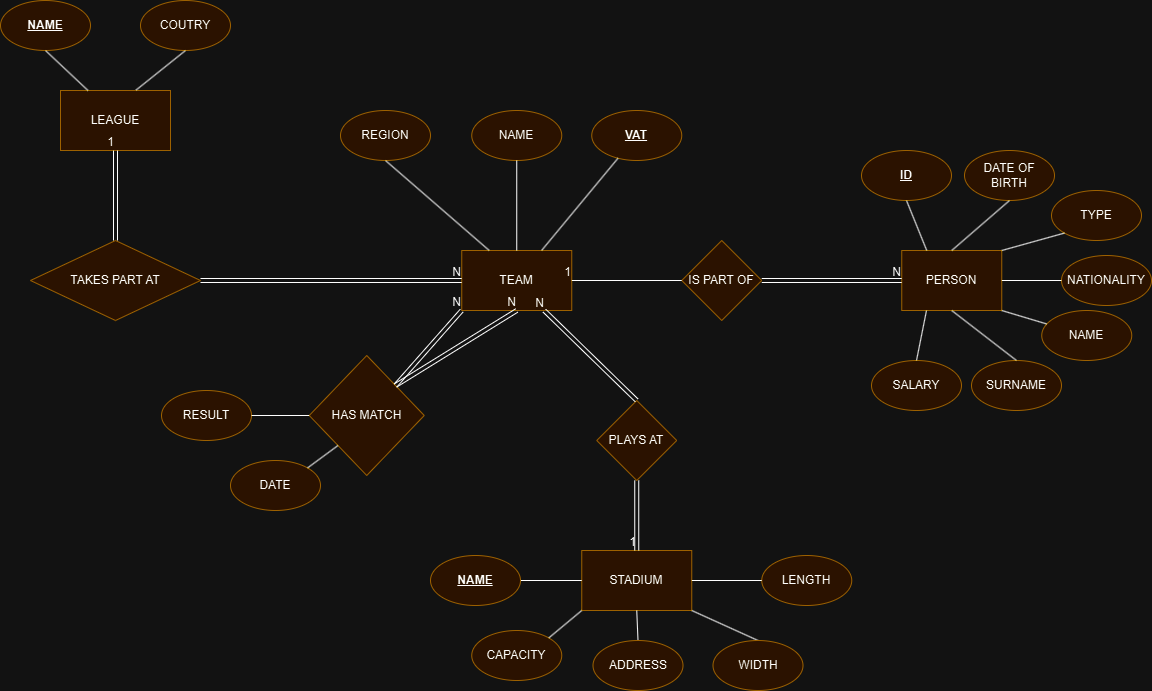

The diagram above was exported from draw.io. Its source (the exported page's mxGraphModel, read from the mxfile embedded in the PNG):
<mxGraphModel dx="1831" dy="759" grid="1" gridSize="10" guides="1" tooltips="1" connect="1" arrows="1" fold="1" page="1" pageScale="1" pageWidth="1250" pageHeight="750" math="0" shadow="0">
  <root>
    <mxCell id="0" />
    <mxCell id="1" parent="0" />
    <mxCell id="g9xiqrGm76bNcfBgDhmJ-1" value="LEAGUE" style="rounded=0;whiteSpace=wrap;html=1;fillColor=#ffe6cc;strokeColor=#d79b00;" parent="1" vertex="1">
      <mxGeometry x="109" y="110" width="110" height="60" as="geometry" />
    </mxCell>
    <mxCell id="g9xiqrGm76bNcfBgDhmJ-3" value="TAKES PART AT" style="rhombus;whiteSpace=wrap;html=1;fillColor=#ffe6cc;strokeColor=#d79b00;" parent="1" vertex="1">
      <mxGeometry x="79" y="260" width="170" height="80" as="geometry" />
    </mxCell>
    <mxCell id="g9xiqrGm76bNcfBgDhmJ-5" value="&lt;u&gt;&lt;b&gt;NAME&lt;/b&gt;&lt;/u&gt;" style="ellipse;whiteSpace=wrap;html=1;fillColor=#ffe6cc;strokeColor=#d79b00;" parent="1" vertex="1">
      <mxGeometry x="49" y="20" width="90" height="50" as="geometry" />
    </mxCell>
    <mxCell id="g9xiqrGm76bNcfBgDhmJ-6" value="COUTRY" style="ellipse;whiteSpace=wrap;html=1;fillColor=#ffe6cc;strokeColor=#d79b00;" parent="1" vertex="1">
      <mxGeometry x="189" y="20" width="90" height="50" as="geometry" />
    </mxCell>
    <mxCell id="g9xiqrGm76bNcfBgDhmJ-7" value="" style="endArrow=none;html=1;rounded=0;exitX=0.25;exitY=0;exitDx=0;exitDy=0;entryX=0.5;entryY=1;entryDx=0;entryDy=0;" parent="1" source="g9xiqrGm76bNcfBgDhmJ-1" target="g9xiqrGm76bNcfBgDhmJ-5" edge="1">
      <mxGeometry width="50" height="50" relative="1" as="geometry">
        <mxPoint x="419" y="240" as="sourcePoint" />
        <mxPoint x="109" y="80" as="targetPoint" />
      </mxGeometry>
    </mxCell>
    <mxCell id="g9xiqrGm76bNcfBgDhmJ-10" value="" style="endArrow=none;html=1;rounded=0;exitX=0.687;exitY=-0.007;exitDx=0;exitDy=0;entryX=0.5;entryY=1;entryDx=0;entryDy=0;exitPerimeter=0;" parent="1" source="g9xiqrGm76bNcfBgDhmJ-1" target="g9xiqrGm76bNcfBgDhmJ-6" edge="1">
      <mxGeometry width="50" height="50" relative="1" as="geometry">
        <mxPoint x="174" y="120" as="sourcePoint" />
        <mxPoint x="104" y="80" as="targetPoint" />
      </mxGeometry>
    </mxCell>
    <mxCell id="g9xiqrGm76bNcfBgDhmJ-12" value="TEAM" style="rounded=0;whiteSpace=wrap;html=1;fillColor=#ffe6cc;strokeColor=#d79b00;" parent="1" vertex="1">
      <mxGeometry x="510.25" y="270" width="110" height="60" as="geometry" />
    </mxCell>
    <mxCell id="g9xiqrGm76bNcfBgDhmJ-17" value="" style="shape=link;html=1;rounded=0;exitX=1;exitY=0.5;exitDx=0;exitDy=0;entryX=0;entryY=0.5;entryDx=0;entryDy=0;" parent="1" source="g9xiqrGm76bNcfBgDhmJ-3" target="g9xiqrGm76bNcfBgDhmJ-12" edge="1">
      <mxGeometry relative="1" as="geometry">
        <mxPoint x="309" y="200" as="sourcePoint" />
        <mxPoint x="469" y="200" as="targetPoint" />
        <Array as="points" />
      </mxGeometry>
    </mxCell>
    <mxCell id="g9xiqrGm76bNcfBgDhmJ-18" value="N" style="resizable=0;html=1;whiteSpace=wrap;align=right;verticalAlign=bottom;" parent="g9xiqrGm76bNcfBgDhmJ-17" connectable="0" vertex="1">
      <mxGeometry x="1" relative="1" as="geometry" />
    </mxCell>
    <mxCell id="8hlCR_SRGy1LmnE77QCD-1" value="PERSON" style="rounded=0;whiteSpace=wrap;html=1;fillColor=#ffe6cc;strokeColor=#d79b00;" parent="1" vertex="1">
      <mxGeometry x="950.25" y="270" width="100" height="60" as="geometry" />
    </mxCell>
    <mxCell id="8hlCR_SRGy1LmnE77QCD-2" value="IS PART OF" style="rhombus;whiteSpace=wrap;html=1;fillColor=#ffe6cc;strokeColor=#d79b00;" parent="1" vertex="1">
      <mxGeometry x="730.25" y="260" width="80" height="80" as="geometry" />
    </mxCell>
    <mxCell id="8hlCR_SRGy1LmnE77QCD-5" value="" style="shape=link;html=1;rounded=0;exitX=1;exitY=0.5;exitDx=0;exitDy=0;entryX=0;entryY=0.5;entryDx=0;entryDy=0;" parent="1" source="8hlCR_SRGy1LmnE77QCD-2" target="8hlCR_SRGy1LmnE77QCD-1" edge="1">
      <mxGeometry relative="1" as="geometry">
        <mxPoint x="1000.25" y="200" as="sourcePoint" />
        <mxPoint x="800.25" y="130" as="targetPoint" />
      </mxGeometry>
    </mxCell>
    <mxCell id="8hlCR_SRGy1LmnE77QCD-6" value="N" style="resizable=0;html=1;whiteSpace=wrap;align=right;verticalAlign=bottom;" parent="8hlCR_SRGy1LmnE77QCD-5" connectable="0" vertex="1">
      <mxGeometry x="1" relative="1" as="geometry" />
    </mxCell>
    <mxCell id="8hlCR_SRGy1LmnE77QCD-7" value="HAS MATCH" style="rhombus;whiteSpace=wrap;html=1;fillColor=#ffe6cc;strokeColor=#d79b00;" parent="1" vertex="1">
      <mxGeometry x="357.75" y="375" width="115" height="120" as="geometry" />
    </mxCell>
    <mxCell id="8hlCR_SRGy1LmnE77QCD-13" value="" style="shape=link;html=1;rounded=0;entryX=0;entryY=1;entryDx=0;entryDy=0;exitX=1;exitY=0;exitDx=0;exitDy=0;" parent="1" source="8hlCR_SRGy1LmnE77QCD-7" target="g9xiqrGm76bNcfBgDhmJ-12" edge="1">
      <mxGeometry relative="1" as="geometry">
        <mxPoint x="443.25" y="465" as="sourcePoint" />
        <mxPoint x="479" y="340" as="targetPoint" />
      </mxGeometry>
    </mxCell>
    <mxCell id="8hlCR_SRGy1LmnE77QCD-14" value="N" style="resizable=0;html=1;whiteSpace=wrap;align=right;verticalAlign=bottom;" parent="8hlCR_SRGy1LmnE77QCD-13" connectable="0" vertex="1">
      <mxGeometry x="1" relative="1" as="geometry" />
    </mxCell>
    <mxCell id="8hlCR_SRGy1LmnE77QCD-15" value="" style="shape=link;html=1;rounded=0;exitX=1;exitY=0;exitDx=0;exitDy=0;entryX=0.5;entryY=1;entryDx=0;entryDy=0;" parent="1" source="8hlCR_SRGy1LmnE77QCD-7" target="g9xiqrGm76bNcfBgDhmJ-12" edge="1">
      <mxGeometry relative="1" as="geometry">
        <mxPoint x="720.25" y="665" as="sourcePoint" />
        <mxPoint x="387.75" y="575" as="targetPoint" />
      </mxGeometry>
    </mxCell>
    <mxCell id="8hlCR_SRGy1LmnE77QCD-16" value="N" style="resizable=0;html=1;whiteSpace=wrap;align=right;verticalAlign=bottom;" parent="8hlCR_SRGy1LmnE77QCD-15" connectable="0" vertex="1">
      <mxGeometry x="1" relative="1" as="geometry" />
    </mxCell>
    <mxCell id="8hlCR_SRGy1LmnE77QCD-17" value="STADIUM" style="rounded=0;whiteSpace=wrap;html=1;fillColor=#ffe6cc;strokeColor=#d79b00;" parent="1" vertex="1">
      <mxGeometry x="630.25" y="570" width="110" height="60" as="geometry" />
    </mxCell>
    <mxCell id="8hlCR_SRGy1LmnE77QCD-19" value="PLAYS AT" style="rhombus;whiteSpace=wrap;html=1;fillColor=#ffe6cc;strokeColor=#d79b00;" parent="1" vertex="1">
      <mxGeometry x="645.25" y="420" width="80" height="80" as="geometry" />
    </mxCell>
    <mxCell id="8hlCR_SRGy1LmnE77QCD-20" value="" style="shape=link;html=1;rounded=0;entryX=0.5;entryY=0;entryDx=0;entryDy=0;exitX=0.5;exitY=1;exitDx=0;exitDy=0;" parent="1" source="8hlCR_SRGy1LmnE77QCD-19" target="8hlCR_SRGy1LmnE77QCD-17" edge="1">
      <mxGeometry relative="1" as="geometry">
        <mxPoint x="850.25" y="410" as="sourcePoint" />
        <mxPoint x="750.25" y="340" as="targetPoint" />
      </mxGeometry>
    </mxCell>
    <mxCell id="8hlCR_SRGy1LmnE77QCD-21" value="1" style="resizable=0;html=1;whiteSpace=wrap;align=right;verticalAlign=bottom;" parent="8hlCR_SRGy1LmnE77QCD-20" connectable="0" vertex="1">
      <mxGeometry x="1" relative="1" as="geometry" />
    </mxCell>
    <mxCell id="8hlCR_SRGy1LmnE77QCD-22" value="" style="shape=link;html=1;rounded=0;exitX=0.5;exitY=0;exitDx=0;exitDy=0;entryX=0.75;entryY=1;entryDx=0;entryDy=0;" parent="1" source="8hlCR_SRGy1LmnE77QCD-19" target="g9xiqrGm76bNcfBgDhmJ-12" edge="1">
      <mxGeometry relative="1" as="geometry">
        <mxPoint x="860.25" y="350" as="sourcePoint" />
        <mxPoint x="860.25" y="430" as="targetPoint" />
      </mxGeometry>
    </mxCell>
    <mxCell id="8hlCR_SRGy1LmnE77QCD-23" value="N" style="resizable=0;html=1;whiteSpace=wrap;align=right;verticalAlign=bottom;" parent="8hlCR_SRGy1LmnE77QCD-22" connectable="0" vertex="1">
      <mxGeometry x="1" relative="1" as="geometry" />
    </mxCell>
    <mxCell id="8hlCR_SRGy1LmnE77QCD-24" value="&lt;u&gt;&lt;b&gt;ID&lt;/b&gt;&lt;/u&gt;" style="ellipse;whiteSpace=wrap;html=1;fillColor=#ffe6cc;strokeColor=#d79b00;" parent="1" vertex="1">
      <mxGeometry x="910" y="170" width="90" height="50" as="geometry" />
    </mxCell>
    <mxCell id="8hlCR_SRGy1LmnE77QCD-25" value="NAME" style="ellipse;whiteSpace=wrap;html=1;fillColor=#ffe6cc;strokeColor=#d79b00;" parent="1" vertex="1">
      <mxGeometry x="1090.25" y="330" width="90" height="50" as="geometry" />
    </mxCell>
    <mxCell id="8hlCR_SRGy1LmnE77QCD-26" value="SURNAME" style="ellipse;whiteSpace=wrap;html=1;fillColor=#ffe6cc;strokeColor=#d79b00;" parent="1" vertex="1">
      <mxGeometry x="1020" y="380" width="90" height="50" as="geometry" />
    </mxCell>
    <mxCell id="8hlCR_SRGy1LmnE77QCD-27" value="DATE OF BIRTH" style="ellipse;whiteSpace=wrap;html=1;fillColor=#ffe6cc;strokeColor=#d79b00;" parent="1" vertex="1">
      <mxGeometry x="1013" y="170" width="90" height="50" as="geometry" />
    </mxCell>
    <mxCell id="8hlCR_SRGy1LmnE77QCD-28" value="NATIONALITY" style="ellipse;whiteSpace=wrap;html=1;fillColor=#ffe6cc;strokeColor=#d79b00;" parent="1" vertex="1">
      <mxGeometry x="1110" y="275" width="90" height="50" as="geometry" />
    </mxCell>
    <mxCell id="8hlCR_SRGy1LmnE77QCD-29" value="TYPE" style="ellipse;whiteSpace=wrap;html=1;fillColor=#ffe6cc;strokeColor=#d79b00;" parent="1" vertex="1">
      <mxGeometry x="1100" y="210" width="90" height="50" as="geometry" />
    </mxCell>
    <mxCell id="8hlCR_SRGy1LmnE77QCD-33" value="" style="endArrow=none;html=1;rounded=0;exitX=0.5;exitY=1;exitDx=0;exitDy=0;entryX=0.25;entryY=0;entryDx=0;entryDy=0;" parent="1" source="8hlCR_SRGy1LmnE77QCD-24" target="8hlCR_SRGy1LmnE77QCD-1" edge="1">
      <mxGeometry width="50" height="50" relative="1" as="geometry">
        <mxPoint x="840.25" y="490" as="sourcePoint" />
        <mxPoint x="890.25" y="440" as="targetPoint" />
      </mxGeometry>
    </mxCell>
    <mxCell id="8hlCR_SRGy1LmnE77QCD-35" value="" style="endArrow=none;html=1;rounded=0;entryX=0.5;entryY=1;entryDx=0;entryDy=0;exitX=0.5;exitY=0;exitDx=0;exitDy=0;" parent="1" source="8hlCR_SRGy1LmnE77QCD-26" target="8hlCR_SRGy1LmnE77QCD-1" edge="1">
      <mxGeometry width="50" height="50" relative="1" as="geometry">
        <mxPoint x="1010.25" y="380" as="sourcePoint" />
        <mxPoint x="960.25" y="340" as="targetPoint" />
      </mxGeometry>
    </mxCell>
    <mxCell id="8hlCR_SRGy1LmnE77QCD-36" value="" style="endArrow=none;html=1;rounded=0;entryX=1;entryY=1;entryDx=0;entryDy=0;" parent="1" source="8hlCR_SRGy1LmnE77QCD-25" target="8hlCR_SRGy1LmnE77QCD-1" edge="1">
      <mxGeometry width="50" height="50" relative="1" as="geometry">
        <mxPoint x="945.25" y="385" as="sourcePoint" />
        <mxPoint x="970.25" y="350" as="targetPoint" />
      </mxGeometry>
    </mxCell>
    <mxCell id="8hlCR_SRGy1LmnE77QCD-37" value="" style="endArrow=none;html=1;rounded=0;entryX=1;entryY=0.5;entryDx=0;entryDy=0;exitX=0;exitY=0.5;exitDx=0;exitDy=0;" parent="1" source="8hlCR_SRGy1LmnE77QCD-28" target="8hlCR_SRGy1LmnE77QCD-1" edge="1">
      <mxGeometry width="50" height="50" relative="1" as="geometry">
        <mxPoint x="955.25" y="395" as="sourcePoint" />
        <mxPoint x="980.25" y="360" as="targetPoint" />
      </mxGeometry>
    </mxCell>
    <mxCell id="8hlCR_SRGy1LmnE77QCD-38" value="" style="endArrow=none;html=1;rounded=0;entryX=1;entryY=0;entryDx=0;entryDy=0;exitX=0;exitY=1;exitDx=0;exitDy=0;" parent="1" source="8hlCR_SRGy1LmnE77QCD-29" target="8hlCR_SRGy1LmnE77QCD-1" edge="1">
      <mxGeometry width="50" height="50" relative="1" as="geometry">
        <mxPoint x="965.25" y="405" as="sourcePoint" />
        <mxPoint x="990.25" y="370" as="targetPoint" />
      </mxGeometry>
    </mxCell>
    <mxCell id="8hlCR_SRGy1LmnE77QCD-39" value="" style="endArrow=none;html=1;rounded=0;entryX=0.5;entryY=0;entryDx=0;entryDy=0;exitX=0.5;exitY=1;exitDx=0;exitDy=0;" parent="1" source="8hlCR_SRGy1LmnE77QCD-27" target="8hlCR_SRGy1LmnE77QCD-1" edge="1">
      <mxGeometry width="50" height="50" relative="1" as="geometry">
        <mxPoint x="975.25" y="415" as="sourcePoint" />
        <mxPoint x="1000.25" y="380" as="targetPoint" />
      </mxGeometry>
    </mxCell>
    <mxCell id="8hlCR_SRGy1LmnE77QCD-45" value="&lt;u&gt;&lt;b&gt;VAT&lt;/b&gt;&lt;/u&gt;" style="ellipse;whiteSpace=wrap;html=1;fillColor=#ffe6cc;strokeColor=#d79b00;" parent="1" vertex="1">
      <mxGeometry x="640.25" y="130" width="90" height="50" as="geometry" />
    </mxCell>
    <mxCell id="8hlCR_SRGy1LmnE77QCD-46" value="LENGTH" style="ellipse;whiteSpace=wrap;html=1;fillColor=#ffe6cc;strokeColor=#d79b00;" parent="1" vertex="1">
      <mxGeometry x="810.25" y="575" width="90" height="50" as="geometry" />
    </mxCell>
    <mxCell id="8hlCR_SRGy1LmnE77QCD-47" value="CAPACITY" style="ellipse;whiteSpace=wrap;html=1;fillColor=#ffe6cc;strokeColor=#d79b00;" parent="1" vertex="1">
      <mxGeometry x="520.25" y="650" width="90" height="50" as="geometry" />
    </mxCell>
    <mxCell id="8hlCR_SRGy1LmnE77QCD-49" value="REGION" style="ellipse;whiteSpace=wrap;html=1;fillColor=#ffe6cc;strokeColor=#d79b00;" parent="1" vertex="1">
      <mxGeometry x="389" y="130" width="90" height="50" as="geometry" />
    </mxCell>
    <mxCell id="8hlCR_SRGy1LmnE77QCD-50" value="" style="endArrow=none;html=1;rounded=0;exitX=0;exitY=0.5;exitDx=0;exitDy=0;entryX=1;entryY=0.5;entryDx=0;entryDy=0;" parent="1" source="8hlCR_SRGy1LmnE77QCD-17" target="8hlCR_SRGy1LmnE77QCD-61" edge="1">
      <mxGeometry width="50" height="50" relative="1" as="geometry">
        <mxPoint x="589" y="1060" as="sourcePoint" />
        <mxPoint x="639" y="1010" as="targetPoint" />
      </mxGeometry>
    </mxCell>
    <mxCell id="8hlCR_SRGy1LmnE77QCD-51" value="" style="endArrow=none;html=1;rounded=0;entryX=1;entryY=0.5;entryDx=0;entryDy=0;exitX=0;exitY=0.5;exitDx=0;exitDy=0;" parent="1" source="8hlCR_SRGy1LmnE77QCD-46" target="8hlCR_SRGy1LmnE77QCD-17" edge="1">
      <mxGeometry width="50" height="50" relative="1" as="geometry">
        <mxPoint x="759" y="950" as="sourcePoint" />
        <mxPoint x="709" y="910" as="targetPoint" />
      </mxGeometry>
    </mxCell>
    <mxCell id="8hlCR_SRGy1LmnE77QCD-52" value="" style="endArrow=none;html=1;rounded=0;" parent="1" source="8hlCR_SRGy1LmnE77QCD-45" target="g9xiqrGm76bNcfBgDhmJ-12" edge="1">
      <mxGeometry width="50" height="50" relative="1" as="geometry">
        <mxPoint x="790.25" y="755" as="sourcePoint" />
        <mxPoint x="815.25" y="720" as="targetPoint" />
      </mxGeometry>
    </mxCell>
    <mxCell id="8hlCR_SRGy1LmnE77QCD-53" value="" style="endArrow=none;html=1;rounded=0;entryX=1;entryY=1;entryDx=0;entryDy=0;exitX=0.5;exitY=0;exitDx=0;exitDy=0;" parent="1" source="8hlCR_SRGy1LmnE77QCD-60" target="8hlCR_SRGy1LmnE77QCD-17" edge="1">
      <mxGeometry width="50" height="50" relative="1" as="geometry">
        <mxPoint x="704" y="965" as="sourcePoint" />
        <mxPoint x="729" y="930" as="targetPoint" />
      </mxGeometry>
    </mxCell>
    <mxCell id="8hlCR_SRGy1LmnE77QCD-54" value="" style="endArrow=none;html=1;rounded=0;entryX=0.25;entryY=0;entryDx=0;entryDy=0;exitX=0.5;exitY=1;exitDx=0;exitDy=0;" parent="1" source="8hlCR_SRGy1LmnE77QCD-49" target="g9xiqrGm76bNcfBgDhmJ-12" edge="1">
      <mxGeometry width="50" height="50" relative="1" as="geometry">
        <mxPoint x="714" y="975" as="sourcePoint" />
        <mxPoint x="739" y="940" as="targetPoint" />
      </mxGeometry>
    </mxCell>
    <mxCell id="8hlCR_SRGy1LmnE77QCD-55" value="" style="endArrow=none;html=1;rounded=0;entryX=0.5;entryY=0;entryDx=0;entryDy=0;exitX=0.5;exitY=1;exitDx=0;exitDy=0;" parent="1" source="8hlCR_SRGy1LmnE77QCD-17" target="8hlCR_SRGy1LmnE77QCD-62" edge="1">
      <mxGeometry width="50" height="50" relative="1" as="geometry">
        <mxPoint x="724" y="985" as="sourcePoint" />
        <mxPoint x="749" y="950" as="targetPoint" />
      </mxGeometry>
    </mxCell>
    <mxCell id="8hlCR_SRGy1LmnE77QCD-58" value="NAME" style="ellipse;whiteSpace=wrap;html=1;fillColor=#ffe6cc;strokeColor=#d79b00;" parent="1" vertex="1">
      <mxGeometry x="520.25" y="130" width="90" height="50" as="geometry" />
    </mxCell>
    <mxCell id="8hlCR_SRGy1LmnE77QCD-59" value="" style="endArrow=none;html=1;rounded=0;entryX=0.5;entryY=0;entryDx=0;entryDy=0;exitX=0.5;exitY=1;exitDx=0;exitDy=0;" parent="1" source="8hlCR_SRGy1LmnE77QCD-58" target="g9xiqrGm76bNcfBgDhmJ-12" edge="1">
      <mxGeometry width="50" height="50" relative="1" as="geometry">
        <mxPoint x="444" y="190" as="sourcePoint" />
        <mxPoint x="520" y="280" as="targetPoint" />
      </mxGeometry>
    </mxCell>
    <mxCell id="8hlCR_SRGy1LmnE77QCD-60" value="WIDTH" style="ellipse;whiteSpace=wrap;html=1;fillColor=#ffe6cc;strokeColor=#d79b00;" parent="1" vertex="1">
      <mxGeometry x="761.5" y="660" width="90" height="50" as="geometry" />
    </mxCell>
    <mxCell id="8hlCR_SRGy1LmnE77QCD-61" value="&lt;b&gt;&lt;u&gt;NAME&lt;/u&gt;&lt;/b&gt;" style="ellipse;whiteSpace=wrap;html=1;fillColor=#ffe6cc;strokeColor=#d79b00;" parent="1" vertex="1">
      <mxGeometry x="479" y="575" width="90" height="50" as="geometry" />
    </mxCell>
    <mxCell id="8hlCR_SRGy1LmnE77QCD-62" value="ADDRESS" style="ellipse;whiteSpace=wrap;html=1;fillColor=#ffe6cc;strokeColor=#d79b00;" parent="1" vertex="1">
      <mxGeometry x="641.5" y="660" width="90" height="50" as="geometry" />
    </mxCell>
    <mxCell id="8hlCR_SRGy1LmnE77QCD-63" value="" style="endArrow=none;html=1;rounded=0;exitX=0;exitY=1;exitDx=0;exitDy=0;entryX=1;entryY=0;entryDx=0;entryDy=0;" parent="1" source="8hlCR_SRGy1LmnE77QCD-17" target="8hlCR_SRGy1LmnE77QCD-47" edge="1">
      <mxGeometry width="50" height="50" relative="1" as="geometry">
        <mxPoint x="640" y="610" as="sourcePoint" />
        <mxPoint x="579" y="610" as="targetPoint" />
      </mxGeometry>
    </mxCell>
    <mxCell id="8hlCR_SRGy1LmnE77QCD-65" value="" style="shape=link;html=1;rounded=0;entryX=0.5;entryY=1;entryDx=0;entryDy=0;exitX=0.5;exitY=0;exitDx=0;exitDy=0;" parent="1" source="g9xiqrGm76bNcfBgDhmJ-3" target="g9xiqrGm76bNcfBgDhmJ-1" edge="1">
      <mxGeometry relative="1" as="geometry">
        <mxPoint x="740" y="310" as="sourcePoint" />
        <mxPoint x="630" y="310" as="targetPoint" />
      </mxGeometry>
    </mxCell>
    <mxCell id="8hlCR_SRGy1LmnE77QCD-66" value="1" style="resizable=0;html=1;whiteSpace=wrap;align=right;verticalAlign=bottom;" parent="8hlCR_SRGy1LmnE77QCD-65" connectable="0" vertex="1">
      <mxGeometry x="1" relative="1" as="geometry" />
    </mxCell>
    <mxCell id="8hlCR_SRGy1LmnE77QCD-67" value="RESULT" style="ellipse;whiteSpace=wrap;html=1;fillColor=#ffe6cc;strokeColor=#d79b00;" parent="1" vertex="1">
      <mxGeometry x="210" y="410" width="90" height="50" as="geometry" />
    </mxCell>
    <mxCell id="8hlCR_SRGy1LmnE77QCD-68" value="DATE" style="ellipse;whiteSpace=wrap;html=1;fillColor=#ffe6cc;strokeColor=#d79b00;" parent="1" vertex="1">
      <mxGeometry x="279" y="480" width="90" height="50" as="geometry" />
    </mxCell>
    <mxCell id="8hlCR_SRGy1LmnE77QCD-69" style="edgeStyle=orthogonalEdgeStyle;rounded=0;orthogonalLoop=1;jettySize=auto;html=1;exitX=0.5;exitY=1;exitDx=0;exitDy=0;" parent="1" source="8hlCR_SRGy1LmnE77QCD-67" target="8hlCR_SRGy1LmnE77QCD-67" edge="1">
      <mxGeometry relative="1" as="geometry" />
    </mxCell>
    <mxCell id="8hlCR_SRGy1LmnE77QCD-70" value="" style="endArrow=none;html=1;rounded=0;exitX=0;exitY=0.5;exitDx=0;exitDy=0;entryX=1;entryY=0.5;entryDx=0;entryDy=0;" parent="1" source="8hlCR_SRGy1LmnE77QCD-7" target="8hlCR_SRGy1LmnE77QCD-67" edge="1">
      <mxGeometry width="50" height="50" relative="1" as="geometry">
        <mxPoint x="195" y="120" as="sourcePoint" />
        <mxPoint x="244" y="80" as="targetPoint" />
      </mxGeometry>
    </mxCell>
    <mxCell id="8hlCR_SRGy1LmnE77QCD-71" value="" style="endArrow=none;html=1;rounded=0;exitX=0;exitY=1;exitDx=0;exitDy=0;entryX=1;entryY=0;entryDx=0;entryDy=0;" parent="1" source="8hlCR_SRGy1LmnE77QCD-7" target="8hlCR_SRGy1LmnE77QCD-68" edge="1">
      <mxGeometry width="50" height="50" relative="1" as="geometry">
        <mxPoint x="205" y="130" as="sourcePoint" />
        <mxPoint x="254" y="90" as="targetPoint" />
      </mxGeometry>
    </mxCell>
    <mxCell id="KD-2exT5547DCPigXQ0--1" value="" style="endArrow=none;html=1;rounded=0;fontSize=12;startSize=8;endSize=8;curved=1;entryX=1;entryY=0.5;entryDx=0;entryDy=0;exitX=0;exitY=0.5;exitDx=0;exitDy=0;" parent="1" source="8hlCR_SRGy1LmnE77QCD-2" target="g9xiqrGm76bNcfBgDhmJ-12" edge="1">
      <mxGeometry relative="1" as="geometry">
        <mxPoint x="760" y="300" as="sourcePoint" />
        <mxPoint x="920" y="300" as="targetPoint" />
      </mxGeometry>
    </mxCell>
    <mxCell id="KD-2exT5547DCPigXQ0--2" value="1" style="resizable=0;html=1;whiteSpace=wrap;align=right;verticalAlign=bottom;" parent="KD-2exT5547DCPigXQ0--1" connectable="0" vertex="1">
      <mxGeometry x="1" relative="1" as="geometry" />
    </mxCell>
    <mxCell id="yIjcm4V_4Taklz8ZimjD-3" value="SALARY" style="ellipse;whiteSpace=wrap;html=1;fillColor=#ffe6cc;strokeColor=#d79b00;" vertex="1" parent="1">
      <mxGeometry x="920" y="380" width="90" height="50" as="geometry" />
    </mxCell>
    <mxCell id="yIjcm4V_4Taklz8ZimjD-4" value="" style="endArrow=none;html=1;rounded=0;exitX=0.5;exitY=0;exitDx=0;exitDy=0;" edge="1" parent="1" source="yIjcm4V_4Taklz8ZimjD-3">
      <mxGeometry width="50" height="50" relative="1" as="geometry">
        <mxPoint x="1075" y="390" as="sourcePoint" />
        <mxPoint x="975" y="330" as="targetPoint" />
      </mxGeometry>
    </mxCell>
  </root>
</mxGraphModel>